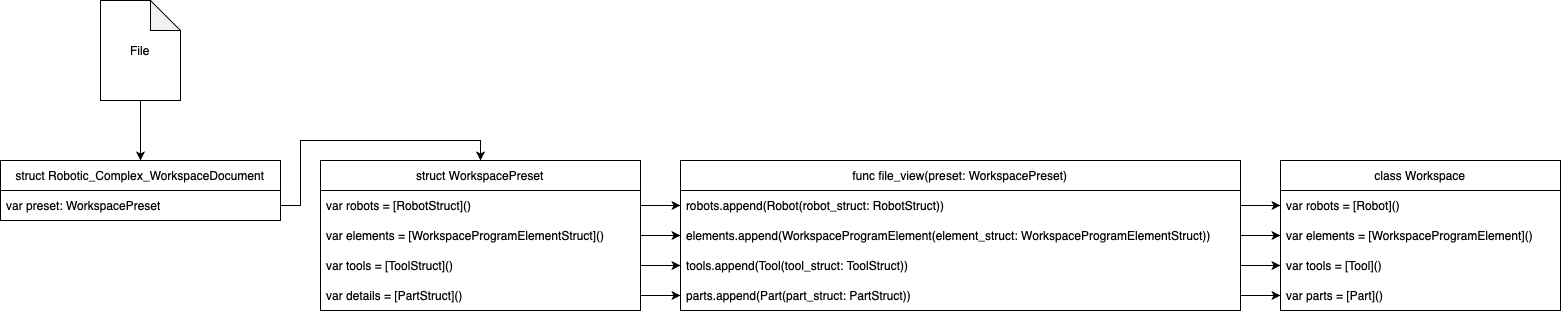

The diagram above was exported from draw.io. Its source (the exported page's mxGraphModel, read from the mxfile embedded in the PNG):
<mxGraphModel dx="706" dy="746" grid="1" gridSize="10" guides="1" tooltips="1" connect="1" arrows="1" fold="1" page="1" pageScale="1" pageWidth="827" pageHeight="1169" math="0" shadow="0">
  <root>
    <mxCell id="0" />
    <mxCell id="1" parent="0" />
    <mxCell id="2" value="struct Robotic_Complex_WorkspaceDocument" style="swimlane;fontStyle=0;childLayout=stackLayout;horizontal=1;startSize=30;horizontalStack=0;resizeParent=1;resizeParentMax=0;resizeLast=0;collapsible=1;marginBottom=0;" vertex="1" parent="1">
      <mxGeometry x="520" y="1280" width="280" height="60" as="geometry" />
    </mxCell>
    <mxCell id="3" value="var preset: WorkspacePreset" style="text;strokeColor=none;fillColor=none;align=left;verticalAlign=middle;spacingLeft=4;spacingRight=4;overflow=hidden;points=[[0,0.5],[1,0.5]];portConstraint=eastwest;rotatable=0;" vertex="1" parent="2">
      <mxGeometry y="30" width="280" height="30" as="geometry" />
    </mxCell>
    <mxCell id="4" value="class Workspace" style="swimlane;fontStyle=0;childLayout=stackLayout;horizontal=1;startSize=30;horizontalStack=0;resizeParent=1;resizeParentMax=0;resizeLast=0;collapsible=1;marginBottom=0;" vertex="1" parent="1">
      <mxGeometry x="1800" y="1280" width="280" height="150" as="geometry" />
    </mxCell>
    <mxCell id="5" value="var robots = [Robot]()" style="text;strokeColor=none;fillColor=none;align=left;verticalAlign=middle;spacingLeft=4;spacingRight=4;overflow=hidden;points=[[0,0.5],[1,0.5]];portConstraint=eastwest;rotatable=0;" vertex="1" parent="4">
      <mxGeometry y="30" width="280" height="30" as="geometry" />
    </mxCell>
    <mxCell id="6" value="var elements = [WorkspaceProgramElement]()" style="text;strokeColor=none;fillColor=none;align=left;verticalAlign=middle;spacingLeft=4;spacingRight=4;overflow=hidden;points=[[0,0.5],[1,0.5]];portConstraint=eastwest;rotatable=0;" vertex="1" parent="4">
      <mxGeometry y="60" width="280" height="30" as="geometry" />
    </mxCell>
    <mxCell id="7" value="var tools = [Tool]()" style="text;strokeColor=none;fillColor=none;align=left;verticalAlign=middle;spacingLeft=4;spacingRight=4;overflow=hidden;points=[[0,0.5],[1,0.5]];portConstraint=eastwest;rotatable=0;" vertex="1" parent="4">
      <mxGeometry y="90" width="280" height="30" as="geometry" />
    </mxCell>
    <mxCell id="8" value="var parts = [Part]()" style="text;strokeColor=none;fillColor=none;align=left;verticalAlign=middle;spacingLeft=4;spacingRight=4;overflow=hidden;points=[[0,0.5],[1,0.5]];portConstraint=eastwest;rotatable=0;" vertex="1" parent="4">
      <mxGeometry y="120" width="280" height="30" as="geometry" />
    </mxCell>
    <mxCell id="9" style="edgeStyle=orthogonalEdgeStyle;rounded=0;orthogonalLoop=1;jettySize=auto;html=1;entryX=0.5;entryY=0;entryDx=0;entryDy=0;" edge="1" source="10" target="2" parent="1">
      <mxGeometry relative="1" as="geometry" />
    </mxCell>
    <mxCell id="10" value="File" style="shape=note;whiteSpace=wrap;html=1;backgroundOutline=1;darkOpacity=0.05;" vertex="1" parent="1">
      <mxGeometry x="620" y="1120" width="80" height="100" as="geometry" />
    </mxCell>
    <mxCell id="11" value="struct WorkspacePreset" style="swimlane;fontStyle=0;childLayout=stackLayout;horizontal=1;startSize=30;horizontalStack=0;resizeParent=1;resizeParentMax=0;resizeLast=0;collapsible=1;marginBottom=0;" vertex="1" parent="1">
      <mxGeometry x="840" y="1280" width="320" height="150" as="geometry" />
    </mxCell>
    <mxCell id="12" value="var robots = [RobotStruct]()" style="text;strokeColor=none;fillColor=none;align=left;verticalAlign=middle;spacingLeft=4;spacingRight=4;overflow=hidden;points=[[0,0.5],[1,0.5]];portConstraint=eastwest;rotatable=0;" vertex="1" parent="11">
      <mxGeometry y="30" width="320" height="30" as="geometry" />
    </mxCell>
    <mxCell id="13" value="var elements = [WorkspaceProgramElementStruct]()" style="text;strokeColor=none;fillColor=none;align=left;verticalAlign=middle;spacingLeft=4;spacingRight=4;overflow=hidden;points=[[0,0.5],[1,0.5]];portConstraint=eastwest;rotatable=0;" vertex="1" parent="11">
      <mxGeometry y="60" width="320" height="30" as="geometry" />
    </mxCell>
    <mxCell id="14" value="var tools = [ToolStruct]()" style="text;strokeColor=none;fillColor=none;align=left;verticalAlign=middle;spacingLeft=4;spacingRight=4;overflow=hidden;points=[[0,0.5],[1,0.5]];portConstraint=eastwest;rotatable=0;" vertex="1" parent="11">
      <mxGeometry y="90" width="320" height="30" as="geometry" />
    </mxCell>
    <mxCell id="15" value="var details = [PartStruct]()" style="text;strokeColor=none;fillColor=none;align=left;verticalAlign=middle;spacingLeft=4;spacingRight=4;overflow=hidden;points=[[0,0.5],[1,0.5]];portConstraint=eastwest;rotatable=0;" vertex="1" parent="11">
      <mxGeometry y="120" width="320" height="30" as="geometry" />
    </mxCell>
    <mxCell id="16" style="edgeStyle=orthogonalEdgeStyle;rounded=0;orthogonalLoop=1;jettySize=auto;html=1;exitX=1;exitY=0.5;exitDx=0;exitDy=0;entryX=0.5;entryY=0;entryDx=0;entryDy=0;" edge="1" source="3" target="11" parent="1">
      <mxGeometry relative="1" as="geometry" />
    </mxCell>
    <mxCell id="17" value="func file_view(preset: WorkspacePreset)" style="swimlane;fontStyle=0;childLayout=stackLayout;horizontal=1;startSize=30;horizontalStack=0;resizeParent=1;resizeParentMax=0;resizeLast=0;collapsible=1;marginBottom=0;" vertex="1" parent="1">
      <mxGeometry x="1200" y="1280" width="560" height="150" as="geometry" />
    </mxCell>
    <mxCell id="18" value="robots.append(Robot(robot_struct: RobotStruct))" style="text;strokeColor=none;fillColor=none;align=left;verticalAlign=middle;spacingLeft=4;spacingRight=4;overflow=hidden;points=[[0,0.5],[1,0.5]];portConstraint=eastwest;rotatable=0;" vertex="1" parent="17">
      <mxGeometry y="30" width="560" height="30" as="geometry" />
    </mxCell>
    <mxCell id="19" value="elements.append(WorkspaceProgramElement(element_struct: WorkspaceProgramElementStruct))" style="text;strokeColor=none;fillColor=none;align=left;verticalAlign=middle;spacingLeft=4;spacingRight=4;overflow=hidden;points=[[0,0.5],[1,0.5]];portConstraint=eastwest;rotatable=0;" vertex="1" parent="17">
      <mxGeometry y="60" width="560" height="30" as="geometry" />
    </mxCell>
    <mxCell id="20" value="tools.append(Tool(tool_struct: ToolStruct))" style="text;strokeColor=none;fillColor=none;align=left;verticalAlign=middle;spacingLeft=4;spacingRight=4;overflow=hidden;points=[[0,0.5],[1,0.5]];portConstraint=eastwest;rotatable=0;" vertex="1" parent="17">
      <mxGeometry y="90" width="560" height="30" as="geometry" />
    </mxCell>
    <mxCell id="21" value="parts.append(Part(part_struct: PartStruct))" style="text;strokeColor=none;fillColor=none;align=left;verticalAlign=middle;spacingLeft=4;spacingRight=4;overflow=hidden;points=[[0,0.5],[1,0.5]];portConstraint=eastwest;rotatable=0;" vertex="1" parent="17">
      <mxGeometry y="120" width="560" height="30" as="geometry" />
    </mxCell>
    <mxCell id="22" style="edgeStyle=orthogonalEdgeStyle;rounded=0;orthogonalLoop=1;jettySize=auto;html=1;exitX=1;exitY=0.5;exitDx=0;exitDy=0;entryX=0;entryY=0.5;entryDx=0;entryDy=0;" edge="1" source="12" target="18" parent="1">
      <mxGeometry relative="1" as="geometry" />
    </mxCell>
    <mxCell id="23" style="edgeStyle=orthogonalEdgeStyle;rounded=0;orthogonalLoop=1;jettySize=auto;html=1;exitX=1;exitY=0.5;exitDx=0;exitDy=0;entryX=0;entryY=0.5;entryDx=0;entryDy=0;" edge="1" source="18" target="5" parent="1">
      <mxGeometry relative="1" as="geometry" />
    </mxCell>
    <mxCell id="24" style="edgeStyle=orthogonalEdgeStyle;rounded=0;orthogonalLoop=1;jettySize=auto;html=1;exitX=1;exitY=0.5;exitDx=0;exitDy=0;entryX=0;entryY=0.5;entryDx=0;entryDy=0;" edge="1" source="20" target="7" parent="1">
      <mxGeometry relative="1" as="geometry" />
    </mxCell>
    <mxCell id="25" style="edgeStyle=orthogonalEdgeStyle;rounded=0;orthogonalLoop=1;jettySize=auto;html=1;exitX=1;exitY=0.5;exitDx=0;exitDy=0;entryX=0;entryY=0.5;entryDx=0;entryDy=0;" edge="1" source="21" target="8" parent="1">
      <mxGeometry relative="1" as="geometry" />
    </mxCell>
    <mxCell id="26" style="edgeStyle=orthogonalEdgeStyle;rounded=0;orthogonalLoop=1;jettySize=auto;html=1;exitX=1;exitY=0.5;exitDx=0;exitDy=0;entryX=0;entryY=0.5;entryDx=0;entryDy=0;" edge="1" source="19" target="6" parent="1">
      <mxGeometry relative="1" as="geometry" />
    </mxCell>
    <mxCell id="27" style="edgeStyle=orthogonalEdgeStyle;rounded=0;orthogonalLoop=1;jettySize=auto;html=1;exitX=1;exitY=0.5;exitDx=0;exitDy=0;entryX=0;entryY=0.5;entryDx=0;entryDy=0;" edge="1" source="13" target="19" parent="1">
      <mxGeometry relative="1" as="geometry" />
    </mxCell>
    <mxCell id="28" style="edgeStyle=orthogonalEdgeStyle;rounded=0;orthogonalLoop=1;jettySize=auto;html=1;exitX=1;exitY=0.5;exitDx=0;exitDy=0;entryX=0;entryY=0.5;entryDx=0;entryDy=0;" edge="1" source="14" target="20" parent="1">
      <mxGeometry relative="1" as="geometry" />
    </mxCell>
    <mxCell id="29" style="edgeStyle=orthogonalEdgeStyle;rounded=0;orthogonalLoop=1;jettySize=auto;html=1;exitX=1;exitY=0.5;exitDx=0;exitDy=0;entryX=0;entryY=0.5;entryDx=0;entryDy=0;" edge="1" source="15" target="21" parent="1">
      <mxGeometry relative="1" as="geometry" />
    </mxCell>
  </root>
</mxGraphModel>